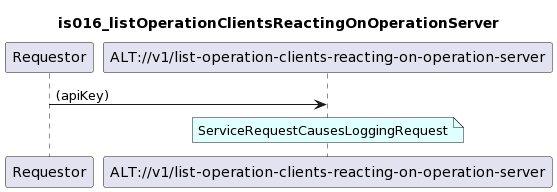

The diagram above was rendered by PlantUML. Its source (embedded in the PNG):
@startuml
skinparam responseMessageBelowArrow true

title
is016_listOperationClientsReactingOnOperationServer
end title

participant "Requestor" as requestor
participant "ALT://v1/list-operation-clients-reacting-on-operation-server" as alt

requestor -> alt : (apiKey)

note over alt #LightCyan
ServiceRequestCausesLoggingRequest
end note
@enduml